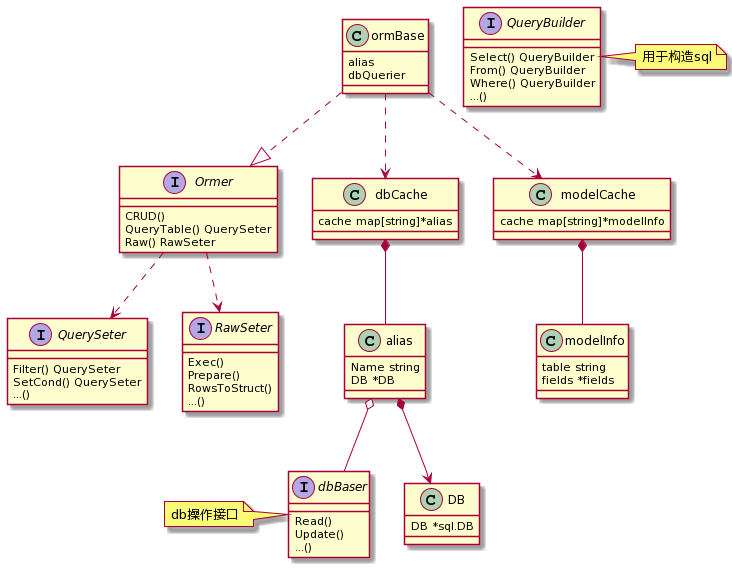

The diagram above was rendered by PlantUML. Its source (embedded in the PNG):
@startuml
interface QuerySeter {
    Filter() QuerySeter
    SetCond() QuerySeter
    ...()
}
interface RawSeter {
    Exec()
    Prepare()
    RowsToStruct()
    ...()
}
interface Ormer {
    CRUD()
    QueryTable() QuerySeter
    Raw() RawSeter
}
Ormer ..> QuerySeter
Ormer ..> RawSeter


class DB {
    DB *sql.DB
}
interface dbBaser {
    Read()
    Update()
    ...()
}
note left: db操作接口
class alias {
    Name string
    DB *DB
}
alias *--> DB
alias o-- dbBaser
class dbCache {
    cache map[string]*alias
}
dbCache *-- alias


class modelInfo {
    table string
    fields *fields
}
class modelCache {
    cache map[string]*modelInfo
}
modelCache *-- modelInfo


class ormBase {
    alias
    dbQuerier
}
ormBase ..|> Ormer
ormBase ..> dbCache
ormBase ..> modelCache


interface QueryBuilder {
    Select() QueryBuilder
    From() QueryBuilder
    Where() QueryBuilder
    ...()
}
note right: 用于构造sql
@enduml